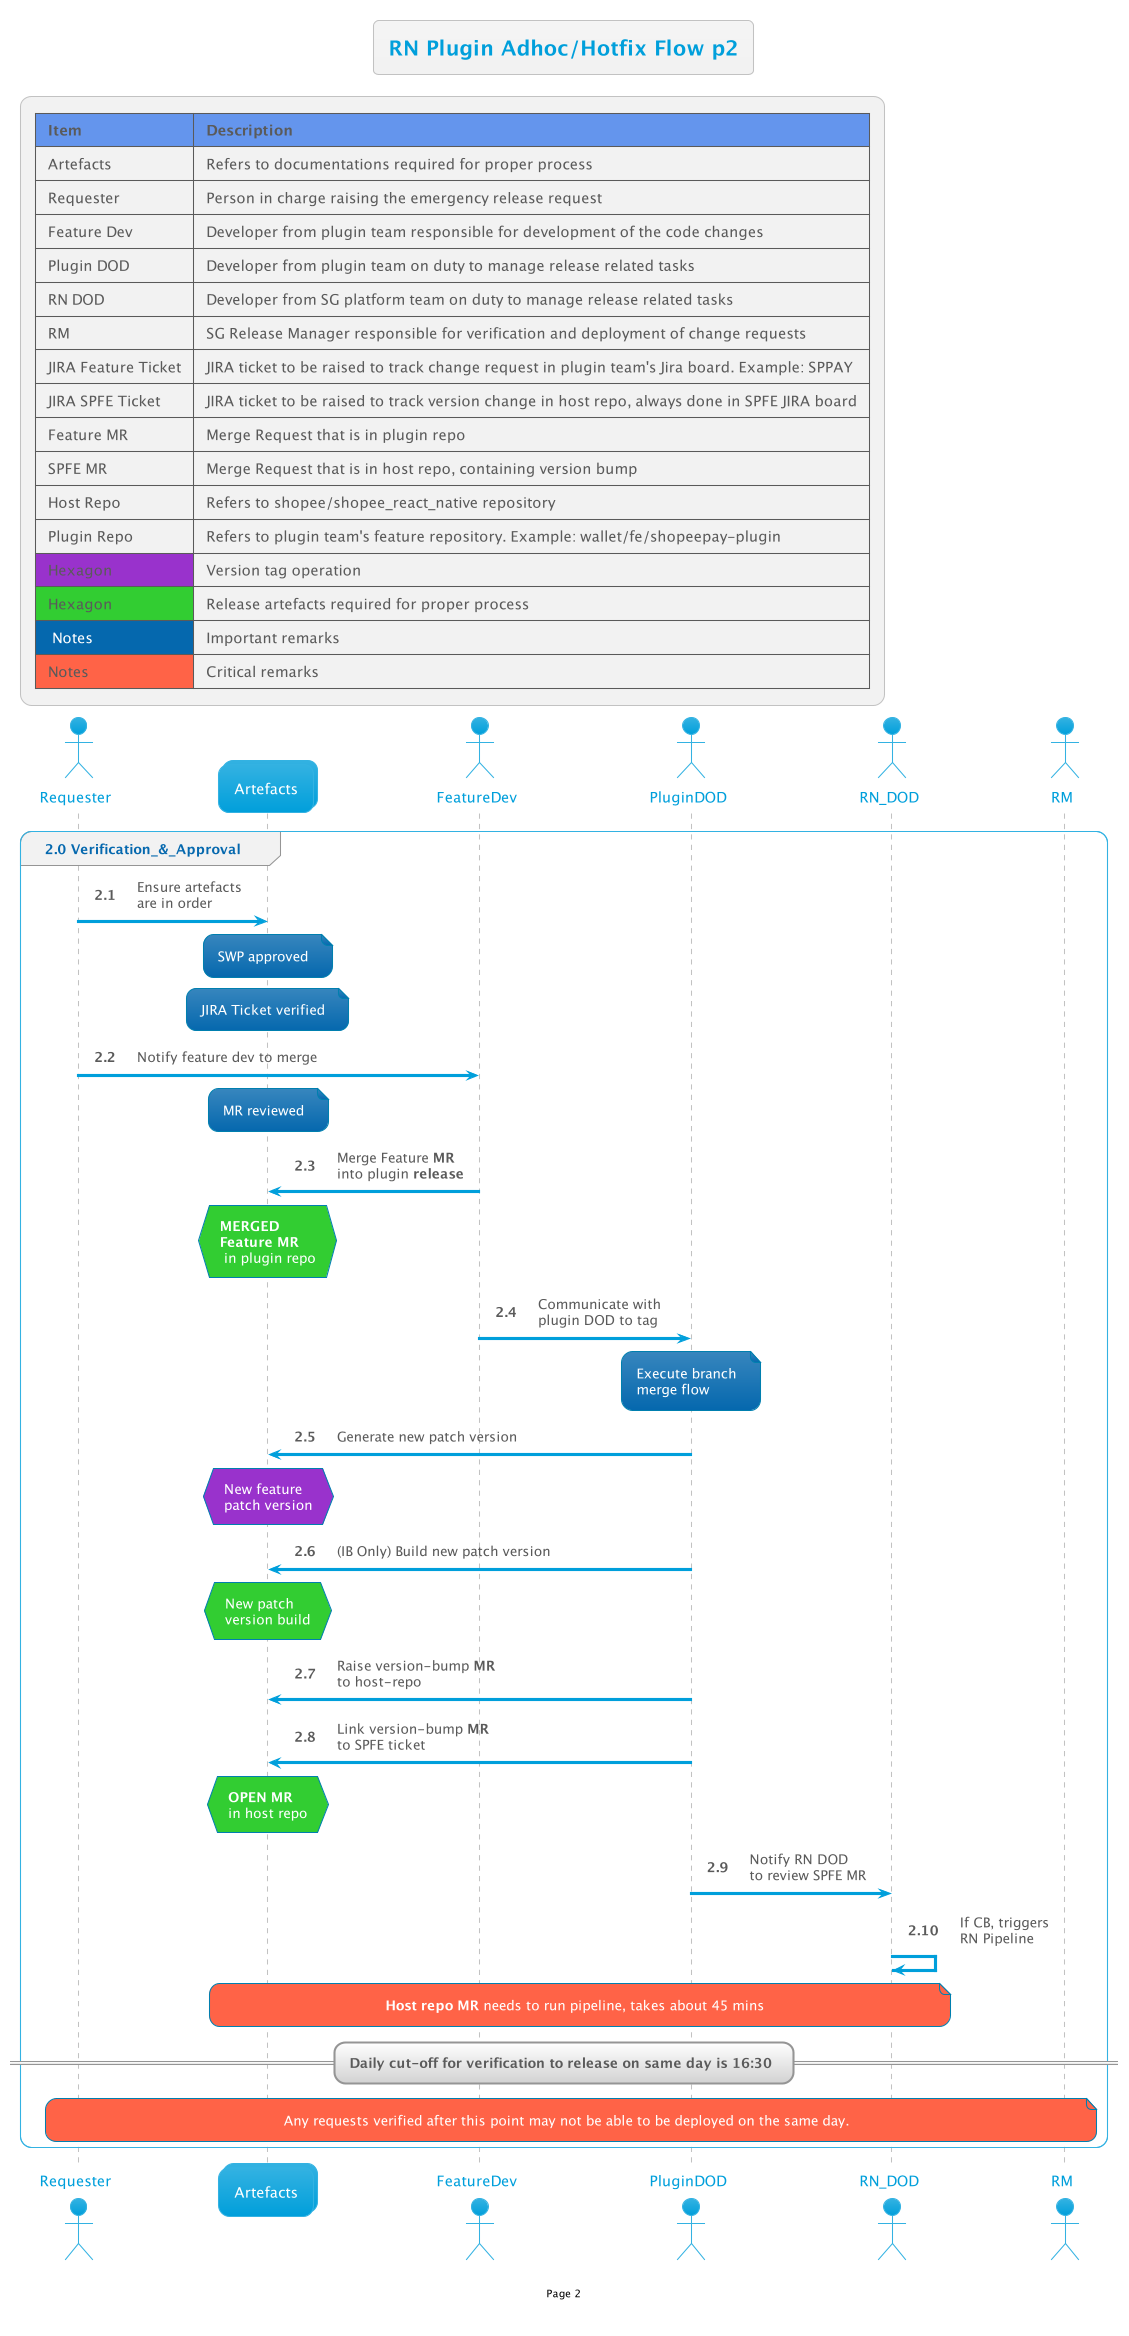

The diagram above was rendered by PlantUML. Its source (embedded in the PNG):
@startuml

!$AutonumStart = 2

!include __init__

group 2.0 Verification_&_Approval
    req -> Art: Ensure artefacts\nare in order
    note over Art: SWP approved
    note over Art: JIRA Ticket verified

    req -> FeatDev: Notify feature dev to merge
    
    note over Art: MR reviewed
    FeatDev -> Art: Merge Feature <b>MR</b>\ninto plugin <b>release</b>
    hnote over Art#LimeGreen:<b>MERGED\n<b>Feature MR\n in plugin repo

    FeatDev -> PluginDOD: Communicate with \nplugin DOD to tag
    note over PluginDOD: Execute branch\nmerge flow
    PluginDOD -> Art: Generate new patch version
    hnote over Art#DarkOrchid:New feature\npatch version

    PluginDOD -> Art: (IB Only) Build new patch version
    hnote over Art#LimeGreen:New patch\nversion build

    PluginDOD -> Art: Raise version-bump <b>MR</b>\nto host-repo
    PluginDOD -> Art: Link version-bump <b>MR</b>\nto SPFE ticket
    hnote over Art#LimeGreen:<b>OPEN MR\nin host repo

    PluginDOD -> RN_DOD: Notify RN DOD\nto review SPFE MR
    RN_DOD->RN_DOD: If CB, triggers\nRN Pipeline 
    note over Art,RN_DOD#Tomato: <b>Host repo MR</b> needs to run pipeline, takes about 45 mins

    == Daily cut-off for verification to release on same day is 16:30 ==
    note over req,RM#Tomato: Any requests verified after this point may not be able to be deployed on the same day.

end

@enduml